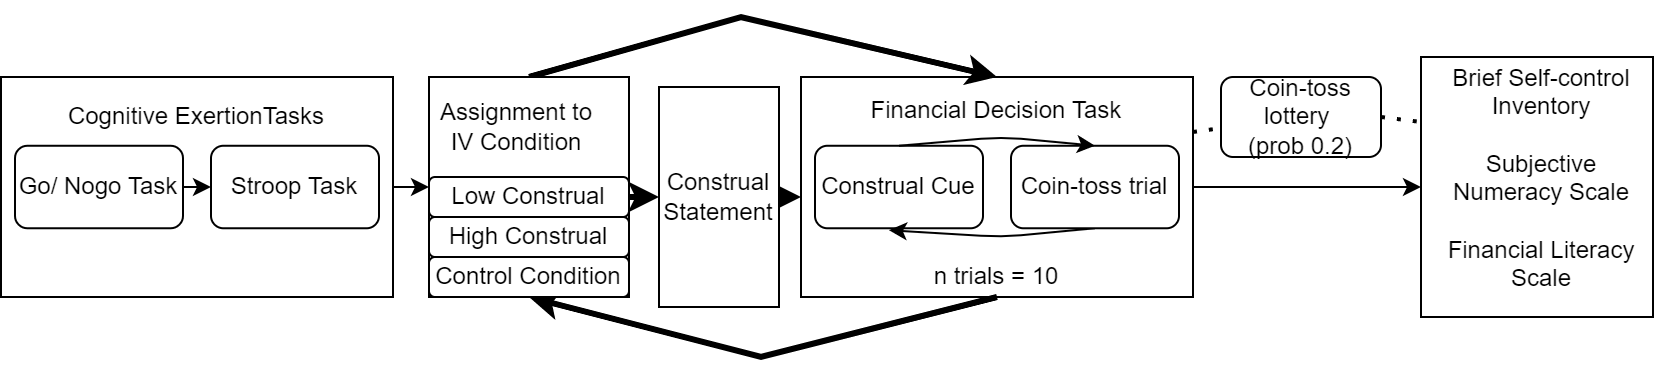

The diagram above was exported from draw.io. Its source (the exported page's mxGraphModel, read from the mxfile embedded in the PNG):
<mxGraphModel dx="1460" dy="770" grid="1" gridSize="10" guides="1" tooltips="1" connect="1" arrows="1" fold="1" page="1" pageScale="1" pageWidth="827" pageHeight="1169" math="0" shadow="0">
  <root>
    <mxCell id="0" />
    <mxCell id="1" parent="0" />
    <mxCell id="2" value="" style="group" vertex="1" connectable="0" parent="1">
      <mxGeometry y="40" width="196" height="110" as="geometry" />
    </mxCell>
    <mxCell id="3" value="" style="rounded=0;whiteSpace=wrap;html=1;" vertex="1" parent="2">
      <mxGeometry width="196" height="110" as="geometry" />
    </mxCell>
    <mxCell id="4" style="edgeStyle=none;html=1;exitX=1;exitY=0.5;exitDx=0;exitDy=0;entryX=0;entryY=0.5;entryDx=0;entryDy=0;" edge="1" parent="2" source="5" target="6">
      <mxGeometry relative="1" as="geometry" />
    </mxCell>
    <mxCell id="5" value="Go/ Nogo Task" style="rounded=1;whiteSpace=wrap;html=1;" vertex="1" parent="2">
      <mxGeometry x="7" y="34.375" width="84" height="41.25" as="geometry" />
    </mxCell>
    <mxCell id="6" value="Stroop Task" style="rounded=1;whiteSpace=wrap;html=1;" vertex="1" parent="2">
      <mxGeometry x="105" y="34.375" width="84" height="41.25" as="geometry" />
    </mxCell>
    <mxCell id="7" value="Cognitive ExertionTasks" style="text;html=1;strokeColor=none;fillColor=none;align=center;verticalAlign=middle;whiteSpace=wrap;rounded=0;" vertex="1" parent="2">
      <mxGeometry x="7" y="10.004999999999999" width="182" height="20.625" as="geometry" />
    </mxCell>
    <mxCell id="8" value="" style="group" vertex="1" connectable="0" parent="1">
      <mxGeometry x="400" y="40" width="196" height="110" as="geometry" />
    </mxCell>
    <mxCell id="9" value="" style="rounded=0;whiteSpace=wrap;html=1;" vertex="1" parent="8">
      <mxGeometry width="196" height="110" as="geometry" />
    </mxCell>
    <mxCell id="10" value="Construal Cue" style="rounded=1;whiteSpace=wrap;html=1;" vertex="1" parent="8">
      <mxGeometry x="7" y="34.375" width="83.99999999999999" height="41.25" as="geometry" />
    </mxCell>
    <mxCell id="11" style="edgeStyle=none;html=1;exitX=0.5;exitY=1;exitDx=0;exitDy=0;entryX=0.44;entryY=1.023;entryDx=0;entryDy=0;entryPerimeter=0;" edge="1" parent="8" source="12" target="10">
      <mxGeometry relative="1" as="geometry">
        <Array as="points">
          <mxPoint x="100" y="80" />
        </Array>
      </mxGeometry>
    </mxCell>
    <mxCell id="12" value="Coin-toss trial" style="rounded=1;whiteSpace=wrap;html=1;" vertex="1" parent="8">
      <mxGeometry x="105" y="34.375" width="83.99999999999999" height="41.25" as="geometry" />
    </mxCell>
    <mxCell id="13" value="Financial Decision Task" style="text;html=1;strokeColor=none;fillColor=none;align=center;verticalAlign=middle;whiteSpace=wrap;rounded=0;" vertex="1" parent="8">
      <mxGeometry x="7" y="6.875" width="182" height="20.625" as="geometry" />
    </mxCell>
    <mxCell id="14" value="n trials = 10" style="text;html=1;strokeColor=none;fillColor=none;align=center;verticalAlign=middle;whiteSpace=wrap;rounded=0;" vertex="1" parent="8">
      <mxGeometry x="7" y="89.38" width="182" height="20.625" as="geometry" />
    </mxCell>
    <mxCell id="15" style="edgeStyle=none;html=1;exitX=0.5;exitY=0;exitDx=0;exitDy=0;entryX=0.5;entryY=0;entryDx=0;entryDy=0;" edge="1" parent="8" source="10" target="12">
      <mxGeometry relative="1" as="geometry">
        <mxPoint x="147" y="40" as="targetPoint" />
        <Array as="points">
          <mxPoint x="100" y="30" />
        </Array>
      </mxGeometry>
    </mxCell>
    <mxCell id="16" style="edgeStyle=none;html=1;exitX=1;exitY=0.5;exitDx=0;exitDy=0;entryX=0;entryY=0.5;entryDx=0;entryDy=0;" edge="1" source="3" target="27" parent="1">
      <mxGeometry relative="1" as="geometry" />
    </mxCell>
    <mxCell id="17" value="F" style="group" vertex="1" connectable="0" parent="1">
      <mxGeometry x="680" y="40" width="146" height="120" as="geometry" />
    </mxCell>
    <mxCell id="18" value="" style="rounded=0;whiteSpace=wrap;html=1;" vertex="1" parent="17">
      <mxGeometry x="30" y="-10" width="116" height="130" as="geometry" />
    </mxCell>
    <mxCell id="19" value="Brief Self-control Inventory&lt;br&gt;&lt;br&gt;Subjective Numeracy Scale&lt;br&gt;&lt;br&gt;Financial Literacy Scale&lt;br&gt;&lt;br&gt;" style="text;html=1;strokeColor=none;fillColor=none;align=center;verticalAlign=middle;whiteSpace=wrap;rounded=0;" vertex="1" parent="17">
      <mxGeometry x="40" y="6.88" width="100.78" height="103.13" as="geometry" />
    </mxCell>
    <mxCell id="20" value="Coin-toss lottery &lt;br&gt;(prob 0.2)" style="rounded=1;whiteSpace=wrap;html=1;" vertex="1" parent="1">
      <mxGeometry x="610" y="40" width="80" height="40" as="geometry" />
    </mxCell>
    <mxCell id="21" value="" style="endArrow=none;dashed=1;html=1;dashPattern=1 3;strokeWidth=2;exitX=1;exitY=0.25;exitDx=0;exitDy=0;arcSize=0;" edge="1" source="9" target="20" parent="1">
      <mxGeometry width="50" height="50" relative="1" as="geometry">
        <mxPoint x="560" y="70" as="sourcePoint" />
        <mxPoint x="570" y="95" as="targetPoint" />
      </mxGeometry>
    </mxCell>
    <mxCell id="22" value="" style="endArrow=none;dashed=1;html=1;dashPattern=1 3;strokeWidth=2;entryX=0;entryY=0.25;entryDx=0;entryDy=0;exitX=1;exitY=0.5;exitDx=0;exitDy=0;" edge="1" source="20" target="18" parent="1">
      <mxGeometry width="50" height="50" relative="1" as="geometry">
        <mxPoint x="620" y="120" as="sourcePoint" />
        <mxPoint x="600" y="80" as="targetPoint" />
      </mxGeometry>
    </mxCell>
    <mxCell id="23" style="edgeStyle=none;html=1;entryX=0;entryY=0.5;entryDx=0;entryDy=0;" edge="1" source="9" target="18" parent="1">
      <mxGeometry relative="1" as="geometry" />
    </mxCell>
    <mxCell id="24" value="" style="endArrow=classic;html=1;rounded=0;exitX=0.5;exitY=0;exitDx=0;exitDy=0;entryX=0.5;entryY=0;entryDx=0;entryDy=0;strokeWidth=3;" edge="1" source="27" target="9" parent="1">
      <mxGeometry width="50" height="50" relative="1" as="geometry">
        <mxPoint x="330" y="50" as="sourcePoint" />
        <mxPoint x="380" as="targetPoint" />
        <Array as="points">
          <mxPoint x="370" y="10" />
        </Array>
      </mxGeometry>
    </mxCell>
    <mxCell id="25" value="" style="endArrow=classic;html=1;rounded=0;exitX=0.5;exitY=1;exitDx=0;exitDy=0;strokeWidth=3;entryX=0.5;entryY=1;entryDx=0;entryDy=0;" edge="1" source="14" target="32" parent="1">
      <mxGeometry width="50" height="50" relative="1" as="geometry">
        <mxPoint x="340" y="230" as="sourcePoint" />
        <mxPoint x="260" y="170" as="targetPoint" />
        <Array as="points">
          <mxPoint x="380" y="180" />
        </Array>
      </mxGeometry>
    </mxCell>
    <mxCell id="26" value="" style="group" vertex="1" connectable="0" parent="1">
      <mxGeometry x="214" y="40" width="100" height="110" as="geometry" />
    </mxCell>
    <mxCell id="27" value="" style="rounded=0;whiteSpace=wrap;html=1;labelBorderColor=none;labelBackgroundColor=none;" vertex="1" parent="26">
      <mxGeometry width="100" height="110" as="geometry" />
    </mxCell>
    <mxCell id="28" value="Assignment to IV Condition" style="text;html=1;strokeColor=none;fillColor=none;align=center;verticalAlign=middle;whiteSpace=wrap;rounded=0;labelBorderColor=none;labelBackgroundColor=none;" vertex="1" parent="26">
      <mxGeometry y="10" width="88.33333333333333" height="30" as="geometry" />
    </mxCell>
    <mxCell id="29" value="" style="group;labelBorderColor=none;labelBackgroundColor=none;" vertex="1" connectable="0" parent="26">
      <mxGeometry y="50" width="100" height="60" as="geometry" />
    </mxCell>
    <mxCell id="30" value="Low Construal" style="rounded=1;whiteSpace=wrap;html=1;labelBorderColor=none;labelBackgroundColor=none;" vertex="1" parent="29">
      <mxGeometry width="100" height="20" as="geometry" />
    </mxCell>
    <mxCell id="31" value="High Construal" style="rounded=1;whiteSpace=wrap;html=1;labelBorderColor=none;labelBackgroundColor=none;" vertex="1" parent="29">
      <mxGeometry y="20" width="100" height="20" as="geometry" />
    </mxCell>
    <mxCell id="32" value="Control Condition" style="rounded=1;whiteSpace=wrap;html=1;labelBorderColor=none;labelBackgroundColor=none;" vertex="1" parent="29">
      <mxGeometry y="40" width="100" height="20" as="geometry" />
    </mxCell>
    <mxCell id="33" style="edgeStyle=orthogonalEdgeStyle;rounded=0;orthogonalLoop=1;jettySize=auto;html=1;exitX=1;exitY=0.5;exitDx=0;exitDy=0;entryX=0;entryY=0.546;entryDx=0;entryDy=0;entryPerimeter=0;endArrow=classic;endFill=1;strokeWidth=3;" edge="1" source="34" target="9" parent="1">
      <mxGeometry relative="1" as="geometry" />
    </mxCell>
    <mxCell id="34" value="Construal&lt;br&gt;Statement" style="rounded=0;whiteSpace=wrap;html=1;labelBackgroundColor=none;labelBorderColor=none;" vertex="1" parent="1">
      <mxGeometry x="329" y="45" width="60" height="110" as="geometry" />
    </mxCell>
    <mxCell id="35" style="edgeStyle=orthogonalEdgeStyle;rounded=0;orthogonalLoop=1;jettySize=auto;html=1;exitX=1;exitY=0.5;exitDx=0;exitDy=0;entryX=0;entryY=0.5;entryDx=0;entryDy=0;strokeWidth=3;" edge="1" source="30" target="34" parent="1">
      <mxGeometry relative="1" as="geometry" />
    </mxCell>
  </root>
</mxGraphModel>